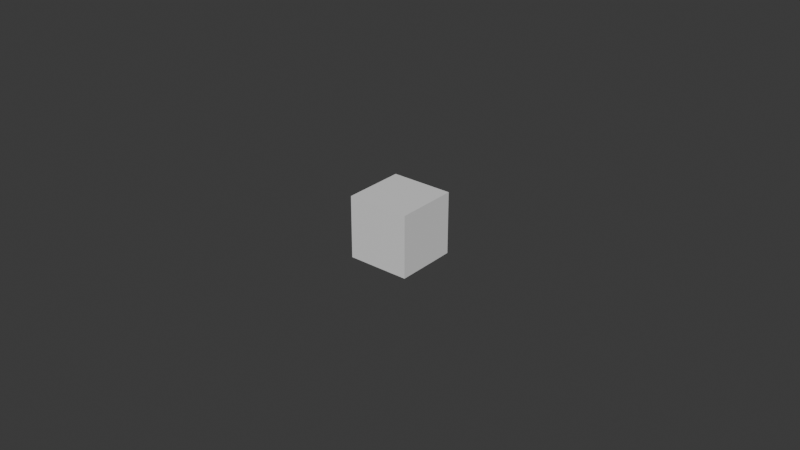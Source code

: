 # Source: hiddenItem.blend  (saved by Blender 4.0.36; exported with 4.5.12 LTS)
import bpy
from mathutils import Matrix  # noqa: F401  (used for matrix-valued properties, if any)

bpy.ops.wm.read_factory_settings(use_empty=True)
scene = bpy.context.scene
scene.name = 'Scene'

# ---- collections
col_collection = bpy.data.collections.new('Collection'); scene.collection.children.link(col_collection)

# ---- materials (node trees are filled in below, after node groups)
mat_material = bpy.data.materials.new('Material')
mat_material.alpha_threshold = 0.0
mat_material.use_transparent_shadow = False
mat_material.roughness = 0.5
mat_material.line_color = (0.0, 0.0, 0.0, 1.0)

# ---- material node trees
mat_material.use_nodes = True; mat_material.node_tree.nodes.clear()
_N = mat_material.node_tree.nodes; _L = mat_material.node_tree.links
n0 = _N.new('ShaderNodeOutputMaterial'); n0.name = 'Material Output'; n0.location = (300, 300)
n1 = _N.new('ShaderNodeBsdfPrincipled'); n1.name = 'Principled BSDF'; n1.location = (10, 300)
n1.inputs[3].default_value = 1.45
_L.new(n1.outputs[0], n0.inputs[0])
n0.is_active_output = True

# ---- world
world_world = bpy.data.worlds.new('World'); scene.world = world_world
world_world.use_nodes = True; world_world.node_tree.nodes.clear()
_N = world_world.node_tree.nodes; _L = world_world.node_tree.links
n0 = _N.new('ShaderNodeOutputWorld'); n0.name = 'World Output'; n0.location = (300, 300)
n1 = _N.new('ShaderNodeBackground'); n1.name = 'Background'; n1.location = (10, 300)
n1.inputs[0].default_value = (0.05088, 0.05088, 0.05088, 1.0)
_L.new(n1.outputs[0], n0.inputs[0])
n0.is_active_output = True
world_world.color = (0.05088, 0.05088, 0.05088)
world_world.use_sun_shadow = False
world_world.sun_shadow_jitter_overblur = 0.0

# ---- meshes
me_cube = bpy.data.meshes.new('Cube')
me_cube.from_pydata([(1.0, 1.0, 1.0), (1.0, 1.0, -1.0), (1.0, -1.0, 1.0), (1.0, -1.0, -1.0), (-1.0, 1.0, 1.0), (-1.0, 1.0, -1.0), (-1.0, -1.0, 1.0), (-1.0, -1.0, -1.0)], [], [(0, 4, 6, 2), (3, 2, 6, 7), (7, 6, 4, 5), (5, 1, 3, 7), (1, 0, 2, 3), (5, 4, 0, 1)])
_uv = me_cube.uv_layers.new(name='UVMap')
_uv.uv.foreach_set('vector', [0.625, 0.5, 0.875, 0.5, 0.875, 0.75, 0.625, 0.75, 0.375, 0.75, 0.625, 0.75, 0.625, 1.0, 0.375, 1.0, 0.375, 0.0, 0.625, 0.0, 0.625, 0.25, 0.375, 0.25, 0.125, 0.5, 0.375, 0.5, 0.375, 0.75, 0.125, 0.75, 0.375, 0.5, 0.625, 0.5, 0.625, 0.75, 0.375, 0.75, 0.375, 0.25, 0.625, 0.25, 0.625, 0.5, 0.375, 0.5])
me_cube.materials.append(mat_material)
me_cube.use_mirror_vertex_groups = False
me_cube.update()

# ---- objects
ob_cube = bpy.data.objects.new('Cube', me_cube)

# ---- transforms, parenting, visibility, modifiers, constraints
ob_cube.location = (0.0, 0.0, 0.0)
ob_cube.scale = (0.01, 0.01, 0.01)
ob_cube.lock_rotations_4d = False
ob_cube.empty_display_type = 'ARROWS'
ob_cube.lineart.crease_threshold = 0.0

# ---- collection membership
col_collection.objects.link(ob_cube)

# ---- scene / render settings (as saved in the file)
scene.frame_start = 1; scene.frame_end = 250; scene.frame_set(1)
scene.render.engine = 'BLENDER_EEVEE_NEXT'
scene.cycles.sampling_pattern = 'TABULATED_SOBOL'
bpy.context.view_layer.update()

# ---- added for rendering (the .blend has no active camera and no usable light): camera, sun
cam_auto = bpy.data.cameras.new('AutoCamera')
cam_auto.lens = 50.0
cam_auto.sensor_width = 36.0
cam_auto.clip_end = 1000.0
ob_auto_camera = bpy.data.objects.new('AutoCamera', cam_auto)
scene.collection.objects.link(ob_auto_camera)
ob_auto_camera.location = (0.185045, -0.222054, 0.148036)
ob_auto_camera.rotation_euler = (1.09748, -7.21219e-08, 0.694738)
scene.camera = ob_auto_camera
light_auto_sun = bpy.data.lights.new('AutoSun', 'SUN')
light_auto_sun.energy = 3.0
light_auto_sun.angle = 0.0523599
ob_auto_sun = bpy.data.objects.new('AutoSun', light_auto_sun)
scene.collection.objects.link(ob_auto_sun)
ob_auto_sun.rotation_euler = (0.872665, 0.174533, 0.523599)
bpy.context.view_layer.update()
